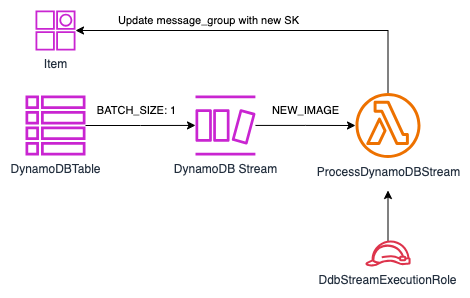

The diagram above was exported from draw.io. Its source (the exported page's mxGraphModel, read from the mxfile embedded in the PNG):
<mxGraphModel dx="1195" dy="1819" grid="1" gridSize="10" guides="1" tooltips="1" connect="1" arrows="1" fold="1" page="1" pageScale="1" pageWidth="827" pageHeight="1169" math="0" shadow="0">
  <root>
    <mxCell id="0" />
    <mxCell id="1" parent="0" />
    <mxCell id="Ak7IhV5EShL487epo8Ig-8" style="edgeStyle=orthogonalEdgeStyle;rounded=0;orthogonalLoop=1;jettySize=auto;html=1;" edge="1" parent="1" source="F7d_dOafcRBajcZ2_wc6-27">
      <mxGeometry relative="1" as="geometry">
        <mxPoint x="552.4950000000001" y="-890" as="targetPoint" />
      </mxGeometry>
    </mxCell>
    <mxCell id="F7d_dOafcRBajcZ2_wc6-27" value="DdbStreamExecutionRole" style="sketch=0;outlineConnect=0;fontColor=#232F3E;gradientColor=none;fillColor=#DD344C;strokeColor=none;dashed=0;verticalLabelPosition=bottom;verticalAlign=top;align=center;html=1;fontSize=12;fontStyle=0;aspect=fixed;pointerEvents=1;shape=mxgraph.aws4.role;" parent="1" vertex="1">
      <mxGeometry x="529.45" y="-840" width="46.09" height="26" as="geometry" />
    </mxCell>
    <mxCell id="Ak7IhV5EShL487epo8Ig-11" style="edgeStyle=orthogonalEdgeStyle;rounded=0;orthogonalLoop=1;jettySize=auto;html=1;" edge="1" parent="1" source="Ak7IhV5EShL487epo8Ig-1" target="Ak7IhV5EShL487epo8Ig-7">
      <mxGeometry relative="1" as="geometry">
        <Array as="points">
          <mxPoint x="553" y="-1050" />
        </Array>
      </mxGeometry>
    </mxCell>
    <mxCell id="Ak7IhV5EShL487epo8Ig-12" value="Update message_group with new SK" style="edgeLabel;html=1;align=center;verticalAlign=middle;resizable=0;points=[];" vertex="1" connectable="0" parent="Ak7IhV5EShL487epo8Ig-11">
      <mxGeometry x="0.2936" y="-2" relative="1" as="geometry">
        <mxPoint y="-8" as="offset" />
      </mxGeometry>
    </mxCell>
    <mxCell id="Ak7IhV5EShL487epo8Ig-1" value="ProcessDynamoDBStream" style="sketch=0;outlineConnect=0;fontColor=#232F3E;gradientColor=none;fillColor=#ED7100;strokeColor=none;dashed=0;verticalLabelPosition=bottom;verticalAlign=top;align=center;html=1;fontSize=12;fontStyle=0;aspect=fixed;pointerEvents=1;shape=mxgraph.aws4.lambda_function;" vertex="1" parent="1">
      <mxGeometry x="520" y="-987.5" width="65" height="65" as="geometry" />
    </mxCell>
    <mxCell id="Ak7IhV5EShL487epo8Ig-15" style="edgeStyle=orthogonalEdgeStyle;rounded=0;orthogonalLoop=1;jettySize=auto;html=1;" edge="1" parent="1" source="Ak7IhV5EShL487epo8Ig-5" target="Ak7IhV5EShL487epo8Ig-1">
      <mxGeometry relative="1" as="geometry" />
    </mxCell>
    <mxCell id="Ak7IhV5EShL487epo8Ig-16" value="NEW_IMAGE" style="edgeLabel;html=1;align=center;verticalAlign=middle;resizable=0;points=[];" vertex="1" connectable="0" parent="Ak7IhV5EShL487epo8Ig-15">
      <mxGeometry x="-0.2839" y="1" relative="1" as="geometry">
        <mxPoint x="14" y="-14" as="offset" />
      </mxGeometry>
    </mxCell>
    <mxCell id="Ak7IhV5EShL487epo8Ig-5" value="DynamoDB Stream" style="sketch=0;outlineConnect=0;fontColor=#232F3E;gradientColor=none;fillColor=#C925D1;strokeColor=none;dashed=0;verticalLabelPosition=bottom;verticalAlign=top;align=center;html=1;fontSize=12;fontStyle=0;aspect=fixed;pointerEvents=1;shape=mxgraph.aws4.dynamodb_stream;" vertex="1" parent="1">
      <mxGeometry x="360" y="-985" width="60" height="60" as="geometry" />
    </mxCell>
    <mxCell id="Ak7IhV5EShL487epo8Ig-13" style="edgeStyle=orthogonalEdgeStyle;rounded=0;orthogonalLoop=1;jettySize=auto;html=1;" edge="1" parent="1" source="Ak7IhV5EShL487epo8Ig-6" target="Ak7IhV5EShL487epo8Ig-5">
      <mxGeometry relative="1" as="geometry" />
    </mxCell>
    <mxCell id="Ak7IhV5EShL487epo8Ig-17" value="BATCH_SIZE: 1" style="edgeLabel;html=1;align=center;verticalAlign=middle;resizable=0;points=[];" vertex="1" connectable="0" parent="Ak7IhV5EShL487epo8Ig-13">
      <mxGeometry x="-0.0462" y="3" relative="1" as="geometry">
        <mxPoint x="-2" y="-12" as="offset" />
      </mxGeometry>
    </mxCell>
    <mxCell id="Ak7IhV5EShL487epo8Ig-6" value="DynamoDBTable" style="sketch=0;outlineConnect=0;fontColor=#232F3E;gradientColor=none;fillColor=#C925D1;strokeColor=none;dashed=0;verticalLabelPosition=bottom;verticalAlign=top;align=center;html=1;fontSize=12;fontStyle=0;aspect=fixed;pointerEvents=1;shape=mxgraph.aws4.table;" vertex="1" parent="1">
      <mxGeometry x="190" y="-985" width="60" height="60" as="geometry" />
    </mxCell>
    <mxCell id="Ak7IhV5EShL487epo8Ig-7" value="Item" style="sketch=0;outlineConnect=0;fontColor=#232F3E;gradientColor=none;fillColor=#C925D1;strokeColor=none;dashed=0;verticalLabelPosition=bottom;verticalAlign=top;align=center;html=1;fontSize=12;fontStyle=0;aspect=fixed;pointerEvents=1;shape=mxgraph.aws4.item;" vertex="1" parent="1">
      <mxGeometry x="200" y="-1070" width="40" height="40" as="geometry" />
    </mxCell>
  </root>
</mxGraphModel>